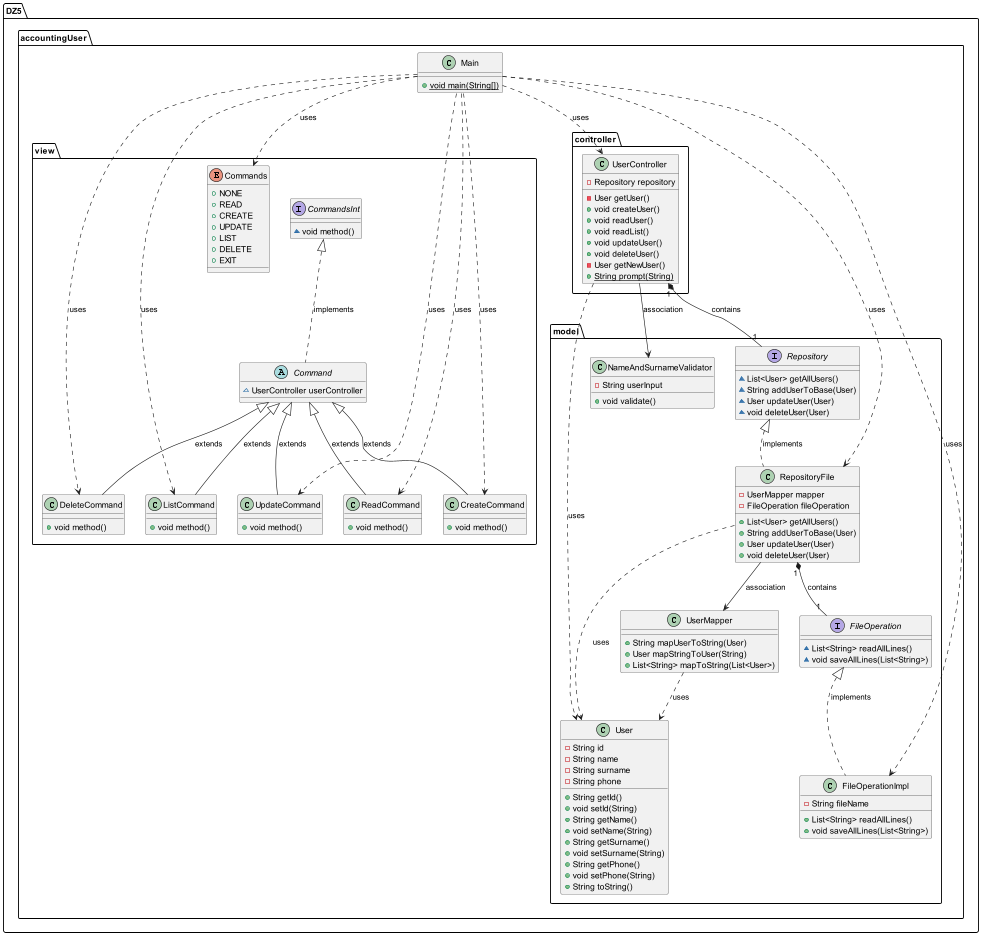

The diagram above was rendered by PlantUML. Its source (embedded in the PNG):
@startuml
interface DZ5.accountingUser.view.CommandsInt {
~ void method()
}
class DZ5.accountingUser.model.NameAndSurnameValidator {
- String userInput
+ void validate()
}
enum DZ5.accountingUser.view.Commands {
+  NONE
+  READ
+  CREATE
+  UPDATE
+  LIST
+  DELETE
+  EXIT
}
class DZ5.accountingUser.model.User {
- String id
- String name
- String surname
- String phone
+ String getId()
+ void setId(String)
+ String getName()
+ void setName(String)
+ String getSurname()
+ void setSurname(String)
+ String getPhone()
+ void setPhone(String)
+ String toString()
}
class DZ5.accountingUser.model.RepositoryFile {
- UserMapper mapper
- FileOperation fileOperation
+ List<User> getAllUsers()
+ String addUserToBase(User)
+ User updateUser(User)
+ void deleteUser(User)
}
class DZ5.accountingUser.view.CreateCommand {
+ void method()
}
class DZ5.accountingUser.view.UpdateCommand {
+ void method()
}
class DZ5.accountingUser.view.ReadCommand {
+ void method()
}
class DZ5.accountingUser.view.DeleteCommand {
+ void method()
}
class DZ5.accountingUser.controller.UserController {
- Repository repository
- User getUser()
+ void createUser()
+ void readUser()
+ void readList()
+ void updateUser()
+ void deleteUser()
- User getNewUser()
+ {static} String prompt(String)
}
class DZ5.accountingUser.Main {
+ {static} void main(String[])
}
class DZ5.accountingUser.model.UserMapper {
+ String mapUserToString(User)
+ User mapStringToUser(String)
+ List<String> mapToString(List<User>)
}
abstract class DZ5.accountingUser.view.Command {
~ UserController userController
}
class DZ5.accountingUser.model.FileOperationImpl {
- String fileName
+ List<String> readAllLines()
+ void saveAllLines(List<String>)
}
interface DZ5.accountingUser.model.Repository {
~ List<User> getAllUsers()
~ String addUserToBase(User)
~ User updateUser(User)
~ void deleteUser(User)
}
class DZ5.accountingUser.view.ListCommand {
+ void method()
}
interface DZ5.accountingUser.model.FileOperation {
~ List<String> readAllLines()
~ void saveAllLines(List<String>)
}

DZ5.accountingUser.controller.UserController --> DZ5.accountingUser.model.NameAndSurnameValidator : association
DZ5.accountingUser.controller.UserController ..> DZ5.accountingUser.model.User : uses
DZ5.accountingUser.model.RepositoryFile ..> DZ5.accountingUser.model.User : uses

DZ5.accountingUser.model.RepositoryFile --> DZ5.accountingUser.model.UserMapper : association

DZ5.accountingUser.model.UserMapper ..> DZ5.accountingUser.model.User : uses


DZ5.accountingUser.Main ..> DZ5.accountingUser.controller.UserController : uses
DZ5.accountingUser.Main ..> DZ5.accountingUser.model.FileOperationImpl : uses
DZ5.accountingUser.Main ..> DZ5.accountingUser.model.RepositoryFile : uses

DZ5.accountingUser.Main ..> DZ5.accountingUser.view.Commands : uses
DZ5.accountingUser.Main ..> DZ5.accountingUser.view.CreateCommand : uses
DZ5.accountingUser.Main ..> DZ5.accountingUser.view.UpdateCommand : uses
DZ5.accountingUser.Main ..> DZ5.accountingUser.view.ReadCommand : uses
DZ5.accountingUser.Main ..> DZ5.accountingUser.view.DeleteCommand : uses
DZ5.accountingUser.Main ..> DZ5.accountingUser.view.ListCommand : uses

DZ5.accountingUser.controller.UserController "1" *-- "1" DZ5.accountingUser.model.Repository : contains

DZ5.accountingUser.model.RepositoryFile "1" *-- "1" DZ5.accountingUser.model.FileOperation : contains



DZ5.accountingUser.model.Repository <|.. DZ5.accountingUser.model.RepositoryFile : implements
DZ5.accountingUser.view.Command <|-- DZ5.accountingUser.view.CreateCommand : extends
DZ5.accountingUser.view.Command <|-- DZ5.accountingUser.view.UpdateCommand : extends
DZ5.accountingUser.view.Command <|-- DZ5.accountingUser.view.ReadCommand : extends
DZ5.accountingUser.view.Command <|-- DZ5.accountingUser.view.DeleteCommand : extends
DZ5.accountingUser.view.CommandsInt <|.. DZ5.accountingUser.view.Command : implements
DZ5.accountingUser.model.FileOperation <|.. DZ5.accountingUser.model.FileOperationImpl : implements
DZ5.accountingUser.view.Command <|-- DZ5.accountingUser.view.ListCommand : extends
@enduml